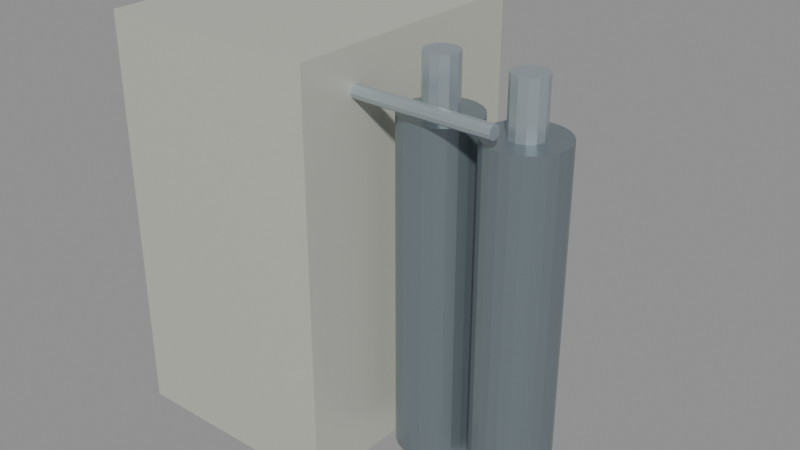 # Source: alpha_hardware.blend  (saved by Blender 5.2.45; exported with 4.5.12 LTS)
import bpy
from mathutils import Matrix  # noqa: F401  (used for matrix-valued properties, if any)

bpy.ops.wm.read_factory_settings(use_empty=True)
scene = bpy.context.scene
scene.name = 'BWR | ads_controller.002'

# ---- materials (node trees are filled in below, after node groups)
mat_modern___tank_insulation_003 = bpy.data.materials.new('Modern | tank insulation.003')
mat_modern___tank_insulation_003.diffuse_color = (0.56, 0.57, 0.5, 1.0)
mat_modern___machined_steel_039 = bpy.data.materials.new('Modern | machined steel.039')
mat_modern___machined_steel_039.diffuse_color = (0.48, 0.55, 0.59, 1.0)
mat_modern___gasket_039 = bpy.data.materials.new('Modern | gasket.039')
mat_modern___gasket_039.diffuse_color = (0.022, 0.028, 0.033, 1.0)
mat_modern___slc_enamel_003 = bpy.data.materials.new('Modern | SLC enamel.003')
mat_modern___slc_enamel_003.diffuse_color = (0.075, 0.19, 0.12, 1.0)
mat_modern___msiv_red_enamel_032 = bpy.data.materials.new('Modern | MSIV red enamel.032')
mat_modern___msiv_red_enamel_032.diffuse_color = (0.4, 0.027, 0.018, 1.0)
mat_modern___pipe_steel_039 = bpy.data.materials.new('Modern | pipe steel.039')
mat_modern___pipe_steel_039.diffuse_color = (0.24, 0.29, 0.32, 1.0)

# ---- material node trees
mat_modern___tank_insulation_003.use_nodes = True; mat_modern___tank_insulation_003.node_tree.nodes.clear()
_N = mat_modern___tank_insulation_003.node_tree.nodes; _L = mat_modern___tank_insulation_003.node_tree.links
n0 = _N.new('ShaderNodeBsdfPrincipled'); n0.name = 'Principled BSDF'; n0.location = (-200, 100)
n0.inputs[0].default_value = (0.56, 0.57, 0.5, 1.0)
n0.inputs[1].default_value = 0.12
n0.inputs[2].default_value = 0.32
n0.inputs[10].default_value = 0.005
n1 = _N.new('ShaderNodeOutputMaterial'); n1.name = 'Material Output'; n1.location = (200, 100)
_L.new(n0.outputs[0], n1.inputs[0])
n1.is_active_output = True
mat_modern___machined_steel_039.use_nodes = True; mat_modern___machined_steel_039.node_tree.nodes.clear()
_N = mat_modern___machined_steel_039.node_tree.nodes; _L = mat_modern___machined_steel_039.node_tree.links
n0 = _N.new('ShaderNodeBsdfPrincipled'); n0.name = 'Principled BSDF'; n0.location = (-200, 100)
n0.inputs[0].default_value = (0.48, 0.55, 0.59, 1.0)
n0.inputs[1].default_value = 0.65
n0.inputs[2].default_value = 0.32
n0.inputs[10].default_value = 0.005
n1 = _N.new('ShaderNodeOutputMaterial'); n1.name = 'Material Output'; n1.location = (200, 100)
_L.new(n0.outputs[0], n1.inputs[0])
n1.is_active_output = True
mat_modern___gasket_039.use_nodes = True; mat_modern___gasket_039.node_tree.nodes.clear()
_N = mat_modern___gasket_039.node_tree.nodes; _L = mat_modern___gasket_039.node_tree.links
n0 = _N.new('ShaderNodeBsdfPrincipled'); n0.name = 'Principled BSDF'; n0.location = (-200, 100)
n0.inputs[0].default_value = (0.022, 0.028, 0.033, 1.0)
n0.inputs[2].default_value = 0.32
n0.inputs[10].default_value = 0.005
n1 = _N.new('ShaderNodeOutputMaterial'); n1.name = 'Material Output'; n1.location = (200, 100)
_L.new(n0.outputs[0], n1.inputs[0])
n1.is_active_output = True
mat_modern___slc_enamel_003.use_nodes = True; mat_modern___slc_enamel_003.node_tree.nodes.clear()
_N = mat_modern___slc_enamel_003.node_tree.nodes; _L = mat_modern___slc_enamel_003.node_tree.links
n0 = _N.new('ShaderNodeBsdfPrincipled'); n0.name = 'Principled BSDF'; n0.location = (-200, 100)
n0.inputs[0].default_value = (0.075, 0.19, 0.12, 1.0)
n0.inputs[1].default_value = 0.25
n0.inputs[2].default_value = 0.32
n0.inputs[10].default_value = 0.005
n1 = _N.new('ShaderNodeOutputMaterial'); n1.name = 'Material Output'; n1.location = (200, 100)
_L.new(n0.outputs[0], n1.inputs[0])
n1.is_active_output = True
mat_modern___msiv_red_enamel_032.use_nodes = True; mat_modern___msiv_red_enamel_032.node_tree.nodes.clear()
_N = mat_modern___msiv_red_enamel_032.node_tree.nodes; _L = mat_modern___msiv_red_enamel_032.node_tree.links
n0 = _N.new('ShaderNodeBsdfPrincipled'); n0.name = 'Principled BSDF'; n0.location = (-200, 100)
n0.inputs[0].default_value = (0.4, 0.027, 0.018, 1.0)
n0.inputs[1].default_value = 0.2
n0.inputs[2].default_value = 0.32
n0.inputs[10].default_value = 0.005
n1 = _N.new('ShaderNodeOutputMaterial'); n1.name = 'Material Output'; n1.location = (200, 100)
_L.new(n0.outputs[0], n1.inputs[0])
n1.is_active_output = True
mat_modern___pipe_steel_039.use_nodes = True; mat_modern___pipe_steel_039.node_tree.nodes.clear()
_N = mat_modern___pipe_steel_039.node_tree.nodes; _L = mat_modern___pipe_steel_039.node_tree.links
n0 = _N.new('ShaderNodeBsdfPrincipled'); n0.name = 'Principled BSDF'; n0.location = (-200, 100)
n0.inputs[0].default_value = (0.24, 0.29, 0.32, 1.0)
n0.inputs[1].default_value = 0.6
n0.inputs[2].default_value = 0.32
n0.inputs[10].default_value = 0.005
n1 = _N.new('ShaderNodeOutputMaterial'); n1.name = 'Material Output'; n1.location = (200, 100)
_L.new(n0.outputs[0], n1.inputs[0])
n1.is_active_output = True

# ---- meshes
me_cabinet_002 = bpy.data.meshes.new('cabinet.002')
me_cabinet_002.from_pydata([(0.06, -0.3, 0.05), (0.57, -0.3, 0.05), (0.57, -0.3, 0.97), (0.06, -0.3, 0.97), (0.06, -0.9, 0.05), (0.57, -0.9, 0.05), (0.57, -0.9, 0.97), (0.06, -0.9, 0.97)], [], [(0, 3, 2, 1), (4, 5, 6, 7), (0, 1, 5, 4), (3, 7, 6, 2), (0, 4, 7, 3), (1, 2, 6, 5)])
_uv = me_cabinet_002.uv_layers.new(name='Material UV')
_uv.uv.foreach_set('vector', [0.5, 0.5, 0.5, 0.5, 0.5, 0.5, 0.5, 0.5, 0.5, 0.5, 0.5, 0.5, 0.5, 0.5, 0.5, 0.5, 0.5, 0.5, 0.5, 0.5, 0.5, 0.5, 0.5, 0.5, 0.5, 0.5, 0.5, 0.5, 0.5, 0.5, 0.5, 0.5, 0.5, 0.5, 0.5, 0.5, 0.5, 0.5, 0.5, 0.5, 0.5, 0.5, 0.5, 0.5, 0.5, 0.5, 0.5, 0.5])
me_cabinet_002.materials.append(mat_modern___tank_insulation_003)
me_cabinet_002.update()
me_cabinet_door_002 = bpy.data.meshes.new('cabinet door.002')
me_cabinet_door_002.from_pydata([(0.08, -0.265, 0.09), (0.54, -0.265, 0.09), (0.54, -0.265, 0.93), (0.08, -0.265, 0.93), (0.08, -0.3, 0.09), (0.54, -0.3, 0.09), (0.54, -0.3, 0.93), (0.08, -0.3, 0.93)], [], [(0, 3, 2, 1), (4, 5, 6, 7), (0, 1, 5, 4), (3, 7, 6, 2), (0, 4, 7, 3), (1, 2, 6, 5)])
_uv = me_cabinet_door_002.uv_layers.new(name='Material UV')
_uv.uv.foreach_set('vector', [0.5, 0.5, 0.5, 0.5, 0.5, 0.5, 0.5, 0.5, 0.5, 0.5, 0.5, 0.5, 0.5, 0.5, 0.5, 0.5, 0.5, 0.5, 0.5, 0.5, 0.5, 0.5, 0.5, 0.5, 0.5, 0.5, 0.5, 0.5, 0.5, 0.5, 0.5, 0.5, 0.5, 0.5, 0.5, 0.5, 0.5, 0.5, 0.5, 0.5, 0.5, 0.5, 0.5, 0.5, 0.5, 0.5, 0.5, 0.5])
me_cabinet_door_002.materials.append(mat_modern___machined_steel_039)
me_cabinet_door_002.update()
me_display_002 = bpy.data.meshes.new('display.002')
me_display_002.from_pydata([(0.14, -0.24, 0.6), (0.47, -0.24, 0.6), (0.47, -0.24, 0.82), (0.14, -0.24, 0.82), (0.14, -0.266, 0.6), (0.47, -0.266, 0.6), (0.47, -0.266, 0.82), (0.14, -0.266, 0.82)], [], [(0, 3, 2, 1), (4, 5, 6, 7), (0, 1, 5, 4), (3, 7, 6, 2), (0, 4, 7, 3), (1, 2, 6, 5)])
_uv = me_display_002.uv_layers.new(name='Material UV')
_uv.uv.foreach_set('vector', [0.5, 0.5, 0.5, 0.5, 0.5, 0.5, 0.5, 0.5, 0.5, 0.5, 0.5, 0.5, 0.5, 0.5, 0.5, 0.5, 0.5, 0.5, 0.5, 0.5, 0.5, 0.5, 0.5, 0.5, 0.5, 0.5, 0.5, 0.5, 0.5, 0.5, 0.5, 0.5, 0.5, 0.5, 0.5, 0.5, 0.5, 0.5, 0.5, 0.5, 0.5, 0.5, 0.5, 0.5, 0.5, 0.5, 0.5, 0.5])
me_display_002.materials.append(mat_modern___gasket_039)
me_display_002.update()
me_pushbutton_004 = bpy.data.meshes.new('pushbutton.004')
me_pushbutton_004.from_pydata([(0.155, -0.23, 0.46), (0.1584, -0.23, 0.4428), (0.1682, -0.23, 0.4282), (0.1828, -0.23, 0.4184), (0.2, -0.23, 0.415), (0.2172, -0.23, 0.4184), (0.2318, -0.23, 0.4282), (0.2416, -0.23, 0.4428), (0.245, -0.23, 0.46), (0.2416, -0.23, 0.4772), (0.2318, -0.23, 0.4918), (0.2172, -0.23, 0.5016), (0.2, -0.23, 0.505), (0.1828, -0.23, 0.5016), (0.1682, -0.23, 0.4918), (0.1584, -0.23, 0.4772), (0.155, -0.28, 0.46), (0.1584, -0.28, 0.4428), (0.1682, -0.28, 0.4282), (0.1828, -0.28, 0.4184), (0.2, -0.28, 0.415), (0.2172, -0.28, 0.4184), (0.2318, -0.28, 0.4282), (0.2416, -0.28, 0.4428), (0.245, -0.28, 0.46), (0.2416, -0.28, 0.4772), (0.2318, -0.28, 0.4918), (0.2172, -0.28, 0.5016), (0.2, -0.28, 0.505), (0.1828, -0.28, 0.5016), (0.1682, -0.28, 0.4918), (0.1584, -0.28, 0.4772)], [], [(15, 14, 13, 12, 11, 10, 9, 8, 7, 6, 5, 4, 3, 2, 1, 0), (16, 17, 18, 19, 20, 21, 22, 23, 24, 25, 26, 27, 28, 29, 30, 31), (0, 1, 17, 16), (1, 2, 18, 17), (2, 3, 19, 18), (3, 4, 20, 19), (4, 5, 21, 20), (5, 6, 22, 21), (6, 7, 23, 22), (7, 8, 24, 23), (8, 9, 25, 24), (9, 10, 26, 25), (10, 11, 27, 26), (11, 12, 28, 27), (12, 13, 29, 28), (13, 14, 30, 29), (14, 15, 31, 30), (15, 0, 16, 31)])
_uv = me_pushbutton_004.uv_layers.new(name='Material UV')
_uv.uv.foreach_set('vector', [0.5, 0.5, 0.5, 0.5, 0.5, 0.5, 0.5, 0.5, 0.5, 0.5, 0.5, 0.5, 0.5, 0.5, 0.5, 0.5, 0.5, 0.5, 0.5, 0.5, 0.5, 0.5, 0.5, 0.5, 0.5, 0.5, 0.5, 0.5, 0.5, 0.5, 0.5, 0.5, 0.5, 0.5, 0.5, 0.5, 0.5, 0.5, 0.5, 0.5, 0.5, 0.5, 0.5, 0.5, 0.5, 0.5, 0.5, 0.5, 0.5, 0.5, 0.5, 0.5, 0.5, 0.5, 0.5, 0.5, 0.5, 0.5, 0.5, 0.5, 0.5, 0.5, 0.5, 0.5, 0.5, 0.5, 0.5, 0.5, 0.5, 0.5, 0.5, 0.5, 0.5, 0.5, 0.5, 0.5, 0.5, 0.5, 0.5, 0.5, 0.5, 0.5, 0.5, 0.5, 0.5, 0.5, 0.5, 0.5, 0.5, 0.5, 0.5, 0.5, 0.5, 0.5, 0.5, 0.5, 0.5, 0.5, 0.5, 0.5, 0.5, 0.5, 0.5, 0.5, 0.5, 0.5, 0.5, 0.5, 0.5, 0.5, 0.5, 0.5, 0.5, 0.5, 0.5, 0.5, 0.5, 0.5, 0.5, 0.5, 0.5, 0.5, 0.5, 0.5, 0.5, 0.5, 0.5, 0.5, 0.5, 0.5, 0.5, 0.5, 0.5, 0.5, 0.5, 0.5, 0.5, 0.5, 0.5, 0.5, 0.5, 0.5, 0.5, 0.5, 0.5, 0.5, 0.5, 0.5, 0.5, 0.5, 0.5, 0.5, 0.5, 0.5, 0.5, 0.5, 0.5, 0.5, 0.5, 0.5, 0.5, 0.5, 0.5, 0.5, 0.5, 0.5, 0.5, 0.5, 0.5, 0.5, 0.5, 0.5, 0.5, 0.5, 0.5, 0.5, 0.5, 0.5, 0.5, 0.5, 0.5, 0.5, 0.5, 0.5, 0.5, 0.5, 0.5, 0.5, 0.5, 0.5, 0.5, 0.5])
me_pushbutton_004.materials.append(mat_modern___slc_enamel_003)
me_pushbutton_004.update()
me_pushbutton_005 = bpy.data.meshes.new('pushbutton.005')
me_pushbutton_005.from_pydata([(0.355, -0.23, 0.46), (0.3584, -0.23, 0.4428), (0.3682, -0.23, 0.4282), (0.3828, -0.23, 0.4184), (0.4, -0.23, 0.415), (0.4172, -0.23, 0.4184), (0.4318, -0.23, 0.4282), (0.4416, -0.23, 0.4428), (0.445, -0.23, 0.46), (0.4416, -0.23, 0.4772), (0.4318, -0.23, 0.4918), (0.4172, -0.23, 0.5016), (0.4, -0.23, 0.505), (0.3828, -0.23, 0.5016), (0.3682, -0.23, 0.4918), (0.3584, -0.23, 0.4772), (0.355, -0.28, 0.46), (0.3584, -0.28, 0.4428), (0.3682, -0.28, 0.4282), (0.3828, -0.28, 0.4184), (0.4, -0.28, 0.415), (0.4172, -0.28, 0.4184), (0.4318, -0.28, 0.4282), (0.4416, -0.28, 0.4428), (0.445, -0.28, 0.46), (0.4416, -0.28, 0.4772), (0.4318, -0.28, 0.4918), (0.4172, -0.28, 0.5016), (0.4, -0.28, 0.505), (0.3828, -0.28, 0.5016), (0.3682, -0.28, 0.4918), (0.3584, -0.28, 0.4772)], [], [(15, 14, 13, 12, 11, 10, 9, 8, 7, 6, 5, 4, 3, 2, 1, 0), (16, 17, 18, 19, 20, 21, 22, 23, 24, 25, 26, 27, 28, 29, 30, 31), (0, 1, 17, 16), (1, 2, 18, 17), (2, 3, 19, 18), (3, 4, 20, 19), (4, 5, 21, 20), (5, 6, 22, 21), (6, 7, 23, 22), (7, 8, 24, 23), (8, 9, 25, 24), (9, 10, 26, 25), (10, 11, 27, 26), (11, 12, 28, 27), (12, 13, 29, 28), (13, 14, 30, 29), (14, 15, 31, 30), (15, 0, 16, 31)])
_uv = me_pushbutton_005.uv_layers.new(name='Material UV')
_uv.uv.foreach_set('vector', [0.5, 0.5, 0.5, 0.5, 0.5, 0.5, 0.5, 0.5, 0.5, 0.5, 0.5, 0.5, 0.5, 0.5, 0.5, 0.5, 0.5, 0.5, 0.5, 0.5, 0.5, 0.5, 0.5, 0.5, 0.5, 0.5, 0.5, 0.5, 0.5, 0.5, 0.5, 0.5, 0.5, 0.5, 0.5, 0.5, 0.5, 0.5, 0.5, 0.5, 0.5, 0.5, 0.5, 0.5, 0.5, 0.5, 0.5, 0.5, 0.5, 0.5, 0.5, 0.5, 0.5, 0.5, 0.5, 0.5, 0.5, 0.5, 0.5, 0.5, 0.5, 0.5, 0.5, 0.5, 0.5, 0.5, 0.5, 0.5, 0.5, 0.5, 0.5, 0.5, 0.5, 0.5, 0.5, 0.5, 0.5, 0.5, 0.5, 0.5, 0.5, 0.5, 0.5, 0.5, 0.5, 0.5, 0.5, 0.5, 0.5, 0.5, 0.5, 0.5, 0.5, 0.5, 0.5, 0.5, 0.5, 0.5, 0.5, 0.5, 0.5, 0.5, 0.5, 0.5, 0.5, 0.5, 0.5, 0.5, 0.5, 0.5, 0.5, 0.5, 0.5, 0.5, 0.5, 0.5, 0.5, 0.5, 0.5, 0.5, 0.5, 0.5, 0.5, 0.5, 0.5, 0.5, 0.5, 0.5, 0.5, 0.5, 0.5, 0.5, 0.5, 0.5, 0.5, 0.5, 0.5, 0.5, 0.5, 0.5, 0.5, 0.5, 0.5, 0.5, 0.5, 0.5, 0.5, 0.5, 0.5, 0.5, 0.5, 0.5, 0.5, 0.5, 0.5, 0.5, 0.5, 0.5, 0.5, 0.5, 0.5, 0.5, 0.5, 0.5, 0.5, 0.5, 0.5, 0.5, 0.5, 0.5, 0.5, 0.5, 0.5, 0.5, 0.5, 0.5, 0.5, 0.5, 0.5, 0.5, 0.5, 0.5, 0.5, 0.5, 0.5, 0.5, 0.5, 0.5, 0.5, 0.5, 0.5, 0.5])
me_pushbutton_005.materials.append(mat_modern___msiv_red_enamel_032)
me_pushbutton_005.update()
me_nitrogen_receiver_004 = bpy.data.meshes.new('nitrogen receiver.004')
me_nitrogen_receiver_004.from_pydata([(0.69, -0.575, 0.1), (0.668, -0.5779, 0.1), (0.6475, -0.5864, 0.1), (0.6299, -0.5999, 0.1), (0.6164, -0.6175, 0.1), (0.6079, -0.638, 0.1), (0.605, -0.66, 0.1), (0.6079, -0.682, 0.1), (0.6164, -0.7025, 0.1), (0.6299, -0.7201, 0.1), (0.6475, -0.7336, 0.1), (0.668, -0.7421, 0.1), (0.69, -0.745, 0.1), (0.712, -0.7421, 0.1), (0.7325, -0.7336, 0.1), (0.7501, -0.7201, 0.1), (0.7636, -0.7025, 0.1), (0.7721, -0.682, 0.1), (0.775, -0.66, 0.1), (0.7721, -0.638, 0.1), (0.7636, -0.6175, 0.1), (0.7501, -0.5999, 0.1), (0.7325, -0.5864, 0.1), (0.712, -0.5779, 0.1), (0.69, -0.575, 0.84), (0.668, -0.5779, 0.84), (0.6475, -0.5864, 0.84), (0.6299, -0.5999, 0.84), (0.6164, -0.6175, 0.84), (0.6079, -0.638, 0.84), (0.605, -0.66, 0.84), (0.6079, -0.682, 0.84), (0.6164, -0.7025, 0.84), (0.6299, -0.7201, 0.84), (0.6475, -0.7336, 0.84), (0.668, -0.7421, 0.84), (0.69, -0.745, 0.84), (0.712, -0.7421, 0.84), (0.7325, -0.7336, 0.84), (0.7501, -0.7201, 0.84), (0.7636, -0.7025, 0.84), (0.7721, -0.682, 0.84), (0.775, -0.66, 0.84), (0.7721, -0.638, 0.84), (0.7636, -0.6175, 0.84), (0.7501, -0.5999, 0.84), (0.7325, -0.5864, 0.84), (0.712, -0.5779, 0.84)], [], [(23, 22, 21, 20, 19, 18, 17, 16, 15, 14, 13, 12, 11, 10, 9, 8, 7, 6, 5, 4, 3, 2, 1, 0), (24, 25, 26, 27, 28, 29, 30, 31, 32, 33, 34, 35, 36, 37, 38, 39, 40, 41, 42, 43, 44, 45, 46, 47), (0, 1, 25, 24), (1, 2, 26, 25), (2, 3, 27, 26), (3, 4, 28, 27), (4, 5, 29, 28), (5, 6, 30, 29), (6, 7, 31, 30), (7, 8, 32, 31), (8, 9, 33, 32), (9, 10, 34, 33), (10, 11, 35, 34), (11, 12, 36, 35), (12, 13, 37, 36), (13, 14, 38, 37), (14, 15, 39, 38), (15, 16, 40, 39), (16, 17, 41, 40), (17, 18, 42, 41), (18, 19, 43, 42), (19, 20, 44, 43), (20, 21, 45, 44), (21, 22, 46, 45), (22, 23, 47, 46), (23, 0, 24, 47)])
_uv = me_nitrogen_receiver_004.uv_layers.new(name='Material UV')
_uv.uv.foreach_set('vector', [0.5, 0.5, 0.5, 0.5, 0.5, 0.5, 0.5, 0.5, 0.5, 0.5, 0.5, 0.5, 0.5, 0.5, 0.5, 0.5, 0.5, 0.5, 0.5, 0.5, 0.5, 0.5, 0.5, 0.5, 0.5, 0.5, 0.5, 0.5, 0.5, 0.5, 0.5, 0.5, 0.5, 0.5, 0.5, 0.5, 0.5, 0.5, 0.5, 0.5, 0.5, 0.5, 0.5, 0.5, 0.5, 0.5, 0.5, 0.5, 0.5, 0.5, 0.5, 0.5, 0.5, 0.5, 0.5, 0.5, 0.5, 0.5, 0.5, 0.5, 0.5, 0.5, 0.5, 0.5, 0.5, 0.5, 0.5, 0.5, 0.5, 0.5, 0.5, 0.5, 0.5, 0.5, 0.5, 0.5, 0.5, 0.5, 0.5, 0.5, 0.5, 0.5, 0.5, 0.5, 0.5, 0.5, 0.5, 0.5, 0.5, 0.5, 0.5, 0.5, 0.5, 0.5, 0.5, 0.5, 0.5, 0.5, 0.5, 0.5, 0.5, 0.5, 0.5, 0.5, 0.5, 0.5, 0.5, 0.5, 0.5, 0.5, 0.5, 0.5, 0.5, 0.5, 0.5, 0.5, 0.5, 0.5, 0.5, 0.5, 0.5, 0.5, 0.5, 0.5, 0.5, 0.5, 0.5, 0.5, 0.5, 0.5, 0.5, 0.5, 0.5, 0.5, 0.5, 0.5, 0.5, 0.5, 0.5, 0.5, 0.5, 0.5, 0.5, 0.5, 0.5, 0.5, 0.5, 0.5, 0.5, 0.5, 0.5, 0.5, 0.5, 0.5, 0.5, 0.5, 0.5, 0.5, 0.5, 0.5, 0.5, 0.5, 0.5, 0.5, 0.5, 0.5, 0.5, 0.5, 0.5, 0.5, 0.5, 0.5, 0.5, 0.5, 0.5, 0.5, 0.5, 0.5, 0.5, 0.5, 0.5, 0.5, 0.5, 0.5, 0.5, 0.5, 0.5, 0.5, 0.5, 0.5, 0.5, 0.5, 0.5, 0.5, 0.5, 0.5, 0.5, 0.5, 0.5, 0.5, 0.5, 0.5, 0.5, 0.5, 0.5, 0.5, 0.5, 0.5, 0.5, 0.5, 0.5, 0.5, 0.5, 0.5, 0.5, 0.5, 0.5, 0.5, 0.5, 0.5, 0.5, 0.5, 0.5, 0.5, 0.5, 0.5, 0.5, 0.5, 0.5, 0.5, 0.5, 0.5, 0.5, 0.5, 0.5, 0.5, 0.5, 0.5, 0.5, 0.5, 0.5, 0.5, 0.5, 0.5, 0.5, 0.5, 0.5, 0.5, 0.5, 0.5, 0.5, 0.5, 0.5, 0.5, 0.5, 0.5, 0.5, 0.5, 0.5, 0.5, 0.5, 0.5, 0.5, 0.5, 0.5, 0.5, 0.5, 0.5, 0.5, 0.5, 0.5, 0.5, 0.5, 0.5, 0.5, 0.5, 0.5, 0.5, 0.5, 0.5, 0.5, 0.5, 0.5, 0.5, 0.5, 0.5, 0.5, 0.5])
me_nitrogen_receiver_004.materials.append(mat_modern___pipe_steel_039)
me_nitrogen_receiver_004.update()
me_bottle_regulator_004 = bpy.data.meshes.new('bottle regulator.004')
me_bottle_regulator_004.from_pydata([(0.69, -0.623, 0.83), (0.6715, -0.628, 0.83), (0.658, -0.6415, 0.83), (0.653, -0.66, 0.83), (0.658, -0.6785, 0.83), (0.6715, -0.692, 0.83), (0.69, -0.697, 0.83), (0.7085, -0.692, 0.83), (0.722, -0.6785, 0.83), (0.727, -0.66, 0.83), (0.722, -0.6415, 0.83), (0.7085, -0.628, 0.83), (0.69, -0.623, 0.96), (0.6715, -0.628, 0.96), (0.658, -0.6415, 0.96), (0.653, -0.66, 0.96), (0.658, -0.6785, 0.96), (0.6715, -0.692, 0.96), (0.69, -0.697, 0.96), (0.7085, -0.692, 0.96), (0.722, -0.6785, 0.96), (0.727, -0.66, 0.96), (0.722, -0.6415, 0.96), (0.7085, -0.628, 0.96)], [], [(11, 10, 9, 8, 7, 6, 5, 4, 3, 2, 1, 0), (12, 13, 14, 15, 16, 17, 18, 19, 20, 21, 22, 23), (0, 1, 13, 12), (1, 2, 14, 13), (2, 3, 15, 14), (3, 4, 16, 15), (4, 5, 17, 16), (5, 6, 18, 17), (6, 7, 19, 18), (7, 8, 20, 19), (8, 9, 21, 20), (9, 10, 22, 21), (10, 11, 23, 22), (11, 0, 12, 23)])
_uv = me_bottle_regulator_004.uv_layers.new(name='Material UV')
_uv.uv.foreach_set('vector', [0.5, 0.5, 0.5, 0.5, 0.5, 0.5, 0.5, 0.5, 0.5, 0.5, 0.5, 0.5, 0.5, 0.5, 0.5, 0.5, 0.5, 0.5, 0.5, 0.5, 0.5, 0.5, 0.5, 0.5, 0.5, 0.5, 0.5, 0.5, 0.5, 0.5, 0.5, 0.5, 0.5, 0.5, 0.5, 0.5, 0.5, 0.5, 0.5, 0.5, 0.5, 0.5, 0.5, 0.5, 0.5, 0.5, 0.5, 0.5, 0.5, 0.5, 0.5, 0.5, 0.5, 0.5, 0.5, 0.5, 0.5, 0.5, 0.5, 0.5, 0.5, 0.5, 0.5, 0.5, 0.5, 0.5, 0.5, 0.5, 0.5, 0.5, 0.5, 0.5, 0.5, 0.5, 0.5, 0.5, 0.5, 0.5, 0.5, 0.5, 0.5, 0.5, 0.5, 0.5, 0.5, 0.5, 0.5, 0.5, 0.5, 0.5, 0.5, 0.5, 0.5, 0.5, 0.5, 0.5, 0.5, 0.5, 0.5, 0.5, 0.5, 0.5, 0.5, 0.5, 0.5, 0.5, 0.5, 0.5, 0.5, 0.5, 0.5, 0.5, 0.5, 0.5, 0.5, 0.5, 0.5, 0.5, 0.5, 0.5, 0.5, 0.5, 0.5, 0.5, 0.5, 0.5, 0.5, 0.5, 0.5, 0.5, 0.5, 0.5, 0.5, 0.5, 0.5, 0.5, 0.5, 0.5, 0.5, 0.5, 0.5, 0.5, 0.5, 0.5])
me_bottle_regulator_004.materials.append(mat_modern___machined_steel_039)
me_bottle_regulator_004.update()
me_nitrogen_receiver_005 = bpy.data.meshes.new('nitrogen receiver.005')
me_nitrogen_receiver_005.from_pydata([(0.88, -0.575, 0.1), (0.858, -0.5779, 0.1), (0.8375, -0.5864, 0.1), (0.8199, -0.5999, 0.1), (0.8064, -0.6175, 0.1), (0.7979, -0.638, 0.1), (0.795, -0.66, 0.1), (0.7979, -0.682, 0.1), (0.8064, -0.7025, 0.1), (0.8199, -0.7201, 0.1), (0.8375, -0.7336, 0.1), (0.858, -0.7421, 0.1), (0.88, -0.745, 0.1), (0.902, -0.7421, 0.1), (0.9225, -0.7336, 0.1), (0.9401, -0.7201, 0.1), (0.9536, -0.7025, 0.1), (0.9621, -0.682, 0.1), (0.965, -0.66, 0.1), (0.9621, -0.638, 0.1), (0.9536, -0.6175, 0.1), (0.9401, -0.5999, 0.1), (0.9225, -0.5864, 0.1), (0.902, -0.5779, 0.1), (0.88, -0.575, 0.84), (0.858, -0.5779, 0.84), (0.8375, -0.5864, 0.84), (0.8199, -0.5999, 0.84), (0.8064, -0.6175, 0.84), (0.7979, -0.638, 0.84), (0.795, -0.66, 0.84), (0.7979, -0.682, 0.84), (0.8064, -0.7025, 0.84), (0.8199, -0.7201, 0.84), (0.8375, -0.7336, 0.84), (0.858, -0.7421, 0.84), (0.88, -0.745, 0.84), (0.902, -0.7421, 0.84), (0.9225, -0.7336, 0.84), (0.9401, -0.7201, 0.84), (0.9536, -0.7025, 0.84), (0.9621, -0.682, 0.84), (0.965, -0.66, 0.84), (0.9621, -0.638, 0.84), (0.9536, -0.6175, 0.84), (0.9401, -0.5999, 0.84), (0.9225, -0.5864, 0.84), (0.902, -0.5779, 0.84)], [], [(23, 22, 21, 20, 19, 18, 17, 16, 15, 14, 13, 12, 11, 10, 9, 8, 7, 6, 5, 4, 3, 2, 1, 0), (24, 25, 26, 27, 28, 29, 30, 31, 32, 33, 34, 35, 36, 37, 38, 39, 40, 41, 42, 43, 44, 45, 46, 47), (0, 1, 25, 24), (1, 2, 26, 25), (2, 3, 27, 26), (3, 4, 28, 27), (4, 5, 29, 28), (5, 6, 30, 29), (6, 7, 31, 30), (7, 8, 32, 31), (8, 9, 33, 32), (9, 10, 34, 33), (10, 11, 35, 34), (11, 12, 36, 35), (12, 13, 37, 36), (13, 14, 38, 37), (14, 15, 39, 38), (15, 16, 40, 39), (16, 17, 41, 40), (17, 18, 42, 41), (18, 19, 43, 42), (19, 20, 44, 43), (20, 21, 45, 44), (21, 22, 46, 45), (22, 23, 47, 46), (23, 0, 24, 47)])
_uv = me_nitrogen_receiver_005.uv_layers.new(name='Material UV')
_uv.uv.foreach_set('vector', [0.5, 0.5, 0.5, 0.5, 0.5, 0.5, 0.5, 0.5, 0.5, 0.5, 0.5, 0.5, 0.5, 0.5, 0.5, 0.5, 0.5, 0.5, 0.5, 0.5, 0.5, 0.5, 0.5, 0.5, 0.5, 0.5, 0.5, 0.5, 0.5, 0.5, 0.5, 0.5, 0.5, 0.5, 0.5, 0.5, 0.5, 0.5, 0.5, 0.5, 0.5, 0.5, 0.5, 0.5, 0.5, 0.5, 0.5, 0.5, 0.5, 0.5, 0.5, 0.5, 0.5, 0.5, 0.5, 0.5, 0.5, 0.5, 0.5, 0.5, 0.5, 0.5, 0.5, 0.5, 0.5, 0.5, 0.5, 0.5, 0.5, 0.5, 0.5, 0.5, 0.5, 0.5, 0.5, 0.5, 0.5, 0.5, 0.5, 0.5, 0.5, 0.5, 0.5, 0.5, 0.5, 0.5, 0.5, 0.5, 0.5, 0.5, 0.5, 0.5, 0.5, 0.5, 0.5, 0.5, 0.5, 0.5, 0.5, 0.5, 0.5, 0.5, 0.5, 0.5, 0.5, 0.5, 0.5, 0.5, 0.5, 0.5, 0.5, 0.5, 0.5, 0.5, 0.5, 0.5, 0.5, 0.5, 0.5, 0.5, 0.5, 0.5, 0.5, 0.5, 0.5, 0.5, 0.5, 0.5, 0.5, 0.5, 0.5, 0.5, 0.5, 0.5, 0.5, 0.5, 0.5, 0.5, 0.5, 0.5, 0.5, 0.5, 0.5, 0.5, 0.5, 0.5, 0.5, 0.5, 0.5, 0.5, 0.5, 0.5, 0.5, 0.5, 0.5, 0.5, 0.5, 0.5, 0.5, 0.5, 0.5, 0.5, 0.5, 0.5, 0.5, 0.5, 0.5, 0.5, 0.5, 0.5, 0.5, 0.5, 0.5, 0.5, 0.5, 0.5, 0.5, 0.5, 0.5, 0.5, 0.5, 0.5, 0.5, 0.5, 0.5, 0.5, 0.5, 0.5, 0.5, 0.5, 0.5, 0.5, 0.5, 0.5, 0.5, 0.5, 0.5, 0.5, 0.5, 0.5, 0.5, 0.5, 0.5, 0.5, 0.5, 0.5, 0.5, 0.5, 0.5, 0.5, 0.5, 0.5, 0.5, 0.5, 0.5, 0.5, 0.5, 0.5, 0.5, 0.5, 0.5, 0.5, 0.5, 0.5, 0.5, 0.5, 0.5, 0.5, 0.5, 0.5, 0.5, 0.5, 0.5, 0.5, 0.5, 0.5, 0.5, 0.5, 0.5, 0.5, 0.5, 0.5, 0.5, 0.5, 0.5, 0.5, 0.5, 0.5, 0.5, 0.5, 0.5, 0.5, 0.5, 0.5, 0.5, 0.5, 0.5, 0.5, 0.5, 0.5, 0.5, 0.5, 0.5, 0.5, 0.5, 0.5, 0.5, 0.5, 0.5, 0.5, 0.5, 0.5, 0.5, 0.5, 0.5, 0.5, 0.5, 0.5, 0.5, 0.5, 0.5, 0.5, 0.5, 0.5, 0.5, 0.5, 0.5, 0.5])
me_nitrogen_receiver_005.materials.append(mat_modern___pipe_steel_039)
me_nitrogen_receiver_005.update()
me_bottle_regulator_005 = bpy.data.meshes.new('bottle regulator.005')
me_bottle_regulator_005.from_pydata([(0.88, -0.623, 0.83), (0.8615, -0.628, 0.83), (0.848, -0.6415, 0.83), (0.843, -0.66, 0.83), (0.848, -0.6785, 0.83), (0.8615, -0.692, 0.83), (0.88, -0.697, 0.83), (0.8985, -0.692, 0.83), (0.912, -0.6785, 0.83), (0.917, -0.66, 0.83), (0.912, -0.6415, 0.83), (0.8985, -0.628, 0.83), (0.88, -0.623, 0.96), (0.8615, -0.628, 0.96), (0.848, -0.6415, 0.96), (0.843, -0.66, 0.96), (0.848, -0.6785, 0.96), (0.8615, -0.692, 0.96), (0.88, -0.697, 0.96), (0.8985, -0.692, 0.96), (0.912, -0.6785, 0.96), (0.917, -0.66, 0.96), (0.912, -0.6415, 0.96), (0.8985, -0.628, 0.96)], [], [(11, 10, 9, 8, 7, 6, 5, 4, 3, 2, 1, 0), (12, 13, 14, 15, 16, 17, 18, 19, 20, 21, 22, 23), (0, 1, 13, 12), (1, 2, 14, 13), (2, 3, 15, 14), (3, 4, 16, 15), (4, 5, 17, 16), (5, 6, 18, 17), (6, 7, 19, 18), (7, 8, 20, 19), (8, 9, 21, 20), (9, 10, 22, 21), (10, 11, 23, 22), (11, 0, 12, 23)])
_uv = me_bottle_regulator_005.uv_layers.new(name='Material UV')
_uv.uv.foreach_set('vector', [0.5, 0.5, 0.5, 0.5, 0.5, 0.5, 0.5, 0.5, 0.5, 0.5, 0.5, 0.5, 0.5, 0.5, 0.5, 0.5, 0.5, 0.5, 0.5, 0.5, 0.5, 0.5, 0.5, 0.5, 0.5, 0.5, 0.5, 0.5, 0.5, 0.5, 0.5, 0.5, 0.5, 0.5, 0.5, 0.5, 0.5, 0.5, 0.5, 0.5, 0.5, 0.5, 0.5, 0.5, 0.5, 0.5, 0.5, 0.5, 0.5, 0.5, 0.5, 0.5, 0.5, 0.5, 0.5, 0.5, 0.5, 0.5, 0.5, 0.5, 0.5, 0.5, 0.5, 0.5, 0.5, 0.5, 0.5, 0.5, 0.5, 0.5, 0.5, 0.5, 0.5, 0.5, 0.5, 0.5, 0.5, 0.5, 0.5, 0.5, 0.5, 0.5, 0.5, 0.5, 0.5, 0.5, 0.5, 0.5, 0.5, 0.5, 0.5, 0.5, 0.5, 0.5, 0.5, 0.5, 0.5, 0.5, 0.5, 0.5, 0.5, 0.5, 0.5, 0.5, 0.5, 0.5, 0.5, 0.5, 0.5, 0.5, 0.5, 0.5, 0.5, 0.5, 0.5, 0.5, 0.5, 0.5, 0.5, 0.5, 0.5, 0.5, 0.5, 0.5, 0.5, 0.5, 0.5, 0.5, 0.5, 0.5, 0.5, 0.5, 0.5, 0.5, 0.5, 0.5, 0.5, 0.5, 0.5, 0.5, 0.5, 0.5, 0.5, 0.5])
me_bottle_regulator_005.materials.append(mat_modern___machined_steel_039)
me_bottle_regulator_005.update()
me_air_manifold_002 = bpy.data.meshes.new('air manifold.002')
me_air_manifold_002.from_pydata([(0.5, -0.775, 0.88), (0.5, -0.7721, 0.8712), (0.5, -0.7646, 0.8657), (0.5, -0.7554, 0.8657), (0.5, -0.7479, 0.8712), (0.5, -0.745, 0.88), (0.5, -0.7479, 0.8888), (0.5, -0.7554, 0.8943), (0.5, -0.7646, 0.8943), (0.5, -0.7721, 0.8888), (0.69, -0.775, 0.88), (0.69, -0.7721, 0.8712), (0.69, -0.7646, 0.8657), (0.69, -0.7554, 0.8657), (0.69, -0.7479, 0.8712), (0.69, -0.745, 0.88), (0.69, -0.7479, 0.8888), (0.69, -0.7554, 0.8943), (0.69, -0.7646, 0.8943), (0.69, -0.7721, 0.8888), (0.88, -0.775, 0.88), (0.88, -0.7721, 0.8712), (0.88, -0.7646, 0.8657), (0.88, -0.7554, 0.8657), (0.88, -0.7479, 0.8712), (0.88, -0.745, 0.88), (0.88, -0.7479, 0.8888), (0.88, -0.7554, 0.8943), (0.88, -0.7646, 0.8943), (0.88, -0.7721, 0.8888)], [], [(0, 1, 11, 10), (1, 2, 12, 11), (2, 3, 13, 12), (3, 4, 14, 13), (4, 5, 15, 14), (5, 6, 16, 15), (6, 7, 17, 16), (7, 8, 18, 17), (8, 9, 19, 18), (9, 0, 10, 19), (10, 11, 21, 20), (11, 12, 22, 21), (12, 13, 23, 22), (13, 14, 24, 23), (14, 15, 25, 24), (15, 16, 26, 25), (16, 17, 27, 26), (17, 18, 28, 27), (18, 19, 29, 28), (19, 10, 20, 29), (9, 8, 7, 6, 5, 4, 3, 2, 1, 0), (20, 21, 22, 23, 24, 25, 26, 27, 28, 29)])
_uv = me_air_manifold_002.uv_layers.new(name='Material UV')
_uv.uv.foreach_set('vector', [0.5, 0.5, 0.5, 0.5, 0.5, 0.5, 0.5, 0.5, 0.5, 0.5, 0.5, 0.5, 0.5, 0.5, 0.5, 0.5, 0.5, 0.5, 0.5, 0.5, 0.5, 0.5, 0.5, 0.5, 0.5, 0.5, 0.5, 0.5, 0.5, 0.5, 0.5, 0.5, 0.5, 0.5, 0.5, 0.5, 0.5, 0.5, 0.5, 0.5, 0.5, 0.5, 0.5, 0.5, 0.5, 0.5, 0.5, 0.5, 0.5, 0.5, 0.5, 0.5, 0.5, 0.5, 0.5, 0.5, 0.5, 0.5, 0.5, 0.5, 0.5, 0.5, 0.5, 0.5, 0.5, 0.5, 0.5, 0.5, 0.5, 0.5, 0.5, 0.5, 0.5, 0.5, 0.5, 0.5, 0.5, 0.5, 0.5, 0.5, 0.5, 0.5, 0.5, 0.5, 0.5, 0.5, 0.5, 0.5, 0.5, 0.5, 0.5, 0.5, 0.5, 0.5, 0.5, 0.5, 0.5, 0.5, 0.5, 0.5, 0.5, 0.5, 0.5, 0.5, 0.5, 0.5, 0.5, 0.5, 0.5, 0.5, 0.5, 0.5, 0.5, 0.5, 0.5, 0.5, 0.5, 0.5, 0.5, 0.5, 0.5, 0.5, 0.5, 0.5, 0.5, 0.5, 0.5, 0.5, 0.5, 0.5, 0.5, 0.5, 0.5, 0.5, 0.5, 0.5, 0.5, 0.5, 0.5, 0.5, 0.5, 0.5, 0.5, 0.5, 0.5, 0.5, 0.5, 0.5, 0.5, 0.5, 0.5, 0.5, 0.5, 0.5, 0.5, 0.5, 0.5, 0.5, 0.5, 0.5, 0.5, 0.5, 0.5, 0.5, 0.5, 0.5, 0.5, 0.5, 0.5, 0.5, 0.5, 0.5, 0.5, 0.5, 0.5, 0.5, 0.5, 0.5, 0.5, 0.5, 0.5, 0.5, 0.5, 0.5, 0.5, 0.5, 0.5, 0.5, 0.5, 0.5, 0.5, 0.5, 0.5, 0.5, 0.5, 0.5, 0.5, 0.5, 0.5, 0.5])
me_air_manifold_002.materials.append(mat_modern___machined_steel_039)
me_air_manifold_002.update()

# ---- objects
ob_cabinet_002 = bpy.data.objects.new('cabinet.002', me_cabinet_002)
ob_cabinet_door_002 = bpy.data.objects.new('cabinet door.002', me_cabinet_door_002)
ob_display_002 = bpy.data.objects.new('display.002', me_display_002)
ob_pushbutton_004 = bpy.data.objects.new('pushbutton.004', me_pushbutton_004)
ob_pushbutton_005 = bpy.data.objects.new('pushbutton.005', me_pushbutton_005)
ob_nitrogen_receiver_004 = bpy.data.objects.new('nitrogen receiver.004', me_nitrogen_receiver_004)
ob_bottle_regulator_004 = bpy.data.objects.new('bottle regulator.004', me_bottle_regulator_004)
ob_nitrogen_receiver_005 = bpy.data.objects.new('nitrogen receiver.005', me_nitrogen_receiver_005)
ob_bottle_regulator_005 = bpy.data.objects.new('bottle regulator.005', me_bottle_regulator_005)
ob_air_manifold_002 = bpy.data.objects.new('air manifold.002', me_air_manifold_002)

# ---- transforms, parenting, visibility, modifiers, constraints
ob_cabinet_002.location = (0.0, 0.0, 0.0)
ob_cabinet_door_002.location = (0.0, 0.0, 0.0)
ob_display_002.location = (0.0, 0.0, 0.0)
ob_pushbutton_004.location = (0.0, 0.0, 0.0)
ob_pushbutton_005.location = (0.0, 0.0, 0.0)
ob_nitrogen_receiver_004.location = (0.0, 0.0, 0.0)
ob_bottle_regulator_004.location = (0.0, 0.0, 0.0)
ob_nitrogen_receiver_005.location = (0.0, 0.0, 0.0)
ob_bottle_regulator_005.location = (0.0, 0.0, 0.0)
ob_air_manifold_002.location = (0.0, 0.0, 0.0)

# ---- collection membership
scene.collection.objects.link(ob_cabinet_002)
scene.collection.objects.link(ob_cabinet_door_002)
scene.collection.objects.link(ob_display_002)
scene.collection.objects.link(ob_pushbutton_004)
scene.collection.objects.link(ob_pushbutton_005)
scene.collection.objects.link(ob_nitrogen_receiver_004)
scene.collection.objects.link(ob_bottle_regulator_004)
scene.collection.objects.link(ob_nitrogen_receiver_005)
scene.collection.objects.link(ob_bottle_regulator_005)
scene.collection.objects.link(ob_air_manifold_002)

# ---- scene / render settings (as saved in the file)
scene.frame_start = 1; scene.frame_end = 250; scene.frame_set(1)
scene.render.engine = 'BLENDER_EEVEE_NEXT'
scene.render.image_settings.exr_codec = 'NONE'
scene.render.use_bake_clear = False
scene.render.bake_margin = 0
scene.render.bake_bias = 0.0
scene.render.bake_samples = 0
scene.render.simplify_subdivision_render = 0
scene.render.simplify_child_particles_render = 0.0
scene.render.compositor_device = 'GPU'
scene.eevee.use_volume_custom_range = False
scene.eevee.gtao_distance = 0.0
scene.eevee.use_fast_gi = False
scene.eevee.fast_gi_thickness_near = 0.1
scene.eevee.fast_gi_thickness_far = 0.0
scene.eevee.ray_tracing_options.screen_trace_thickness = 0.1
bpy.context.view_layer.update()

# ---- added for rendering (the .blend has no active camera and no usable light): camera, sun + grey world if the file has none
cam_auto = bpy.data.cameras.new('AutoCamera')
cam_auto.lens = 50.0
cam_auto.sensor_width = 36.0
cam_auto.clip_end = 1000.0
ob_auto_camera = bpy.data.objects.new('AutoCamera', cam_auto)
scene.collection.objects.link(ob_auto_camera)
ob_auto_camera.location = (1.85784, -2.17941, 1.58627)
ob_auto_camera.rotation_euler = (1.09748, -7.21219e-08, 0.694738)
scene.camera = ob_auto_camera
light_auto_sun = bpy.data.lights.new('AutoSun', 'SUN')
light_auto_sun.energy = 3.0
light_auto_sun.angle = 0.0523599
ob_auto_sun = bpy.data.objects.new('AutoSun', light_auto_sun)
scene.collection.objects.link(ob_auto_sun)
ob_auto_sun.rotation_euler = (0.872665, 0.174533, 0.523599)
if scene.world is None:
    world_auto = bpy.data.worlds.new('AutoWorld')
    world_auto.color = (0.3, 0.3, 0.3)
    scene.world = world_auto
bpy.context.view_layer.update()
